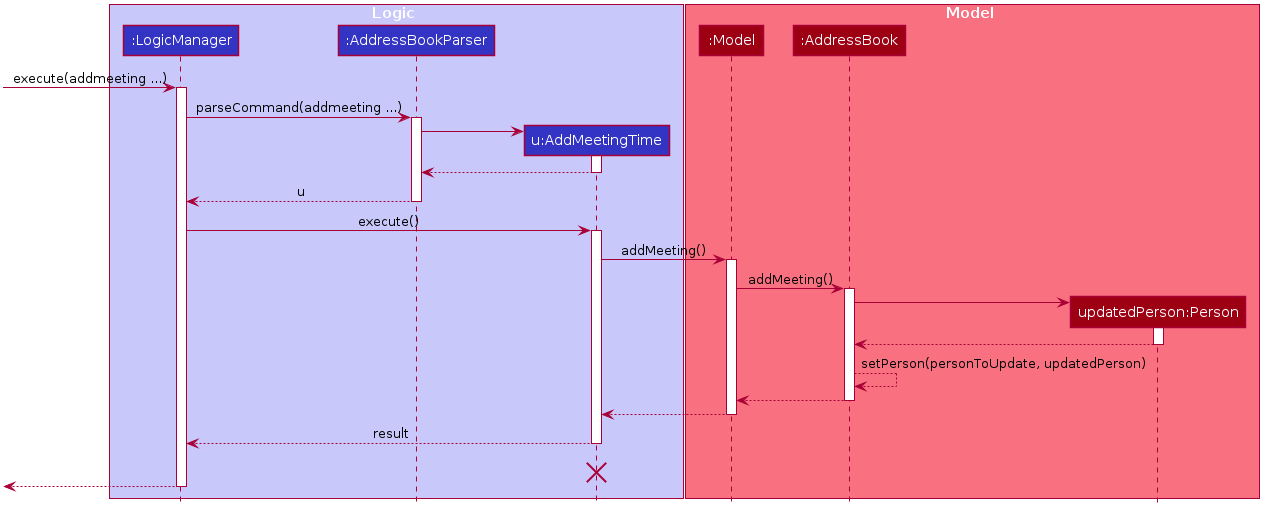

The diagram above was rendered by PlantUML. Its source (embedded in the PNG):
@startuml








skinparam Package {
    BackgroundColor #FFFFFF
    BorderThickness 1
    FontSize 16
}

skinparam Class {
    FontColor #FFFFFF
    FontSize 15
    BorderThickness 1
    BorderColor #FFFFFF
    StereotypeFontColor #FFFFFF
    FontName Arial
}

skinparam Actor {
    BorderColor #000000
    Color #000000
    FontName Arial
}

skinparam Sequence {
    MessageAlign center
    BoxFontSize 15
    BoxPadding 0
    BoxFontColor #FFFFFF
    FontName Arial
}

skinparam Participant {
    FontColor #FFFFFFF
    Padding 20
}

skinparam ArrowFontStyle bold
skinparam MinClassWidth 50
skinparam ParticipantPadding 10
skinparam Shadowing false
skinparam DefaultTextAlignment center
skinparam packageStyle Rectangle

hide footbox
hide members
hide circle
skinparam ArrowFontStyle plain

box Logic #C8C8FA
participant ":LogicManager" as LogicManager #3333C4
participant ":AddressBookParser" as AddressBookParser #3333C4
participant "u:AddMeetingTime" as AddMeetingTime #3333C4
end box

box Model #F97181
participant ":Model" as Model #9D0012
participant ":AddressBook" as AddressBook #9D0012
participant "updatedPerson:Person" as Person #9D0012
end box

[-> LogicManager : execute(addmeeting ...)
activate LogicManager

LogicManager -> AddressBookParser : parseCommand(addmeeting ...)
activate AddressBookParser

create AddMeetingTime
AddressBookParser -> AddMeetingTime
activate AddMeetingTime

AddMeetingTime --> AddressBookParser
deactivate AddMeetingTime

AddressBookParser --> LogicManager : u
deactivate AddressBookParser

LogicManager -> AddMeetingTime : execute()
activate AddMeetingTime

AddMeetingTime -> Model : addMeeting()
activate Model

Model -> AddressBook : addMeeting()
activate AddressBook

create Person
AddressBook -> Person
activate Person

Person --> AddressBook
deactivate Person

AddressBook --> AddressBook : setPerson(personToUpdate, updatedPerson)
AddressBook --> Model
deactivate AddressBook

Model --> AddMeetingTime
deactivate Model


AddMeetingTime --> LogicManager : result
deactivate AddMeetingTime
AddMeetingTime -[hidden]-> LogicManager : result
destroy AddMeetingTime

[<--LogicManager
deactivate LogicManager
@enduml